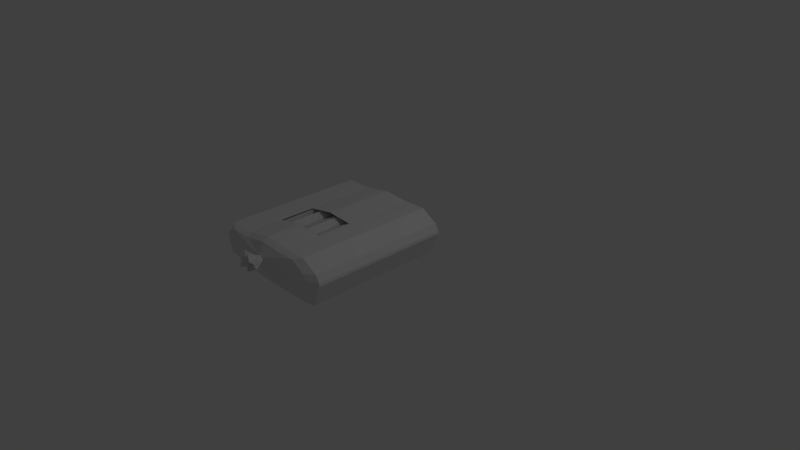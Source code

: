 # Source: hotdogbun-10pack.blend  (saved by Blender 2.76.0; exported with 4.5.12 LTS)
import bpy
from mathutils import Matrix  # noqa: F401  (used for matrix-valued properties, if any)

bpy.ops.wm.read_factory_settings(use_empty=True)
scene = bpy.context.scene
scene.name = 'Scene'

# ---- collections
col_collection_1 = bpy.data.collections.new('Collection 1'); scene.collection.children.link(col_collection_1)

# ---- world
world_world = bpy.data.worlds.new('World'); scene.world = world_world
world_world.color = (0.05088, 0.05088, 0.05088)
world_world.use_sun_shadow = False
world_world.sun_shadow_jitter_overblur = 0.0
world_world.cycles.sampling_method = 'MANUAL'
world_world.cycles.sample_map_resolution = 256

# ---- cameras
cam_camera = bpy.data.cameras.new('Camera')
cam_camera.clip_end = 100.0
cam_camera.lens = 35.0
cam_camera.sensor_width = 32.0
cam_camera.sensor_height = 18.0
cam_camera.ortho_scale = 7.314
cam_camera.dof.focus_distance = 0.0
cam_camera.dof.aperture_fstop = 128.0

# ---- lights
light_lamp = bpy.data.lights.new('Lamp', 'POINT')
light_lamp.transmission_factor = 0.0
light_lamp.cutoff_distance = 30.0
light_lamp.energy = 100.0
light_lamp.shadow_buffer_clip_start = 1.001
light_lamp.shadow_soft_size = 0.1
light_lamp.shadow_maximum_resolution = 0.006
light_lamp.use_absolute_resolution = True
light_lamp.cycles.use_multiple_importance_sampling = False

# ---- meshes
me_cylinder_004 = bpy.data.meshes.new('Cylinder.004')
me_cylinder_004.from_pydata([(-0.5012, 0.8479, -1.0), (-0.5012, 0.8479, 1.0), (-0.3983, 0.7981, -0.9998), (-0.3983, 0.7981, 1.0), (-0.2846, 0.8277, -0.9993), (-0.2846, 0.8277, 1.001), (0.5698, -0.3788, -0.999), (0.5698, -0.3788, 1.001), (0.5805, -0.6537, -0.9997), (0.5805, -0.6537, 1.0), (0.5289, -0.7494, -1.0), (0.5289, -0.7494, 1.0), (0.4976, -0.7744, -1.0), (0.4976, -0.7744, 1.0), (0.1515, -0.833, -1.002), (0.1515, -0.833, 0.9985), (-0.01153, -0.6228, -1.001), (-0.01153, -0.6228, 0.9985), (-0.2222, -0.3038, -1.001), (-0.2222, -0.3038, 0.9986), (-0.4515, 0.05785, -1.001), (-0.4515, 0.05785, 0.9986), (-0.593, 0.3746, -1.001), (-0.593, 0.3746, 0.9988), (-0.7221, 0.6495, -1.001), (-0.7221, 0.6495, 0.9988), (-0.5403, 0.839, -1.0), (-0.5403, 0.839, 1.0), (-0.3769, 0.6408, -1.084), (-0.3013, 0.6042, -1.084), (-0.2782, 0.5858, -1.084), (0.3397, -0.3494, -1.084), (0.3397, -0.3788, -1.084), (0.3287, -0.4554, -1.084), (0.3057, -0.4738, -1.084), (0.277, -0.4803, -1.084), (-0.03703, -0.04237, -1.084), (-0.06006, -0.02401, -1.084), (-0.07284, 0.002532, -1.084), (-0.07284, 0.03199, -1.084), (-0.4287, 0.6159, -1.084), (-0.4056, 0.6342, -1.084), (-0.2846, 0.8277, 0.0006901), (0.1928, 0.2296, -0.9989), (0.1928, 0.2296, 1.001), (0.5698, -0.3788, 0.0009696), (0.1928, 0.2296, 0.001068), (-0.2846, 0.8277, -0.4993), (0.3799, -0.1035, -0.9991), (-0.07453, 0.5097, 1.001), (0.5698, -0.3788, -0.499), (-0.2846, 0.8277, 0.5007), (-0.07453, 0.5097, -0.9993), (0.3799, -0.1035, 1.001), (0.5698, -0.3788, 0.501), (0.3799, -0.1035, 0.0009276), (-0.07453, 0.5097, 0.0006964), (0.1928, 0.2296, -0.4989), (0.1928, 0.2296, 0.5011), (-0.07453, 0.5097, 0.5007), (-0.07453, 0.5097, -0.4993), (0.3799, -0.1035, -0.4991), (0.3799, -0.1035, 0.5009), (-0.3263, 0.6767, 1.079), (-0.4117, 0.718, 1.079), (-0.2318, 0.7012, 1.08), (-0.05729, 0.4371, 1.08), (0.4868, -0.5292, 1.08), (0.4779, -0.3009, 1.08), (0.4439, -0.6087, 1.079), (0.4179, -0.6295, 1.079), (0.3269, -0.5482, 1.079), (-0.02782, -0.05359, 1.079), (-0.05383, -0.03285, 1.079), (-0.06826, -0.002877, 1.079), (-0.06826, 0.03039, 1.079), (-0.4702, 0.6899, 1.079), (-0.4442, 0.7106, 1.079), (0.3201, -0.07221, 1.08), (0.1647, 0.2045, 1.08), (0.01516, 0.1134, 1.163), (-0.002765, 0.1221, 1.163), (0.03498, 0.1185, 1.163), (0.04072, 0.1098, 1.163), (0.07554, 0.02704, 1.163), (0.07367, 0.07493, 1.163), (0.06655, 0.01035, 1.163), (0.06109, 0.006, 1.163), (0.04199, 0.02304, 1.163), (0.01622, 0.05327, 1.163), (0.01076, 0.05762, 1.163), (0.007736, 0.06391, 1.163), (0.007736, 0.07089, 1.163), (-0.01503, 0.1162, 1.163), (-0.009569, 0.1205, 1.163), (0.06043, 0.09288, 1.163), (0.05661, 0.1074, 1.163), (0.01511, 0.1134, 1.186), (-0.002815, 0.122, 1.186), (0.03493, 0.1185, 1.186), (0.04067, 0.1098, 1.186), (0.07549, 0.02701, 1.186), (0.07362, 0.0749, 1.186), (0.0665, 0.01032, 1.186), (0.06104, 0.005969, 1.186), (0.04194, 0.02301, 1.186), (0.01617, 0.05324, 1.186), (0.01071, 0.05759, 1.186), (0.007686, 0.06388, 1.186), (0.007686, 0.07085, 1.186), (-0.01508, 0.1161, 1.186), (-0.009619, 0.1205, 1.186), (0.06038, 0.09285, 1.186), (0.05656, 0.1074, 1.186), (0.01509, 0.1134, 1.277), (0.01225, 0.1987, 1.355), (0.156, 0.1986, 1.355), (0.0844, 0.1387, 1.355), (0.07512, 0.02678, 1.355), (0.1581, -0.05362, 1.355), (0.1421, -0.1048, 1.354), (-0.004256, -0.0372, 1.354), (-0.007143, -0.009438, 1.354), (0.0158, 0.05301, 1.354), (-0.03627, -0.0129, 1.354), (-0.07562, 0.008801, 1.354), (-0.01693, 0.05459, 1.354), (-0.1593, 0.1444, 1.354), (-0.06756, 0.2075, 1.336), (0.08242, 0.05875, 1.355), (0.1314, 0.1293, 1.337), (0.02756, 0.1007, 1.237), (-0.008897, 0.1278, 1.283), (0.1103, 0.1508, 1.283), (0.06823, 0.1156, 1.283), (0.06279, 0.04993, 1.283), (0.1115, 0.002743, 1.283), (0.1021, -0.02728, 1.283), (0.01621, 0.01238, 1.282), (0.01451, 0.02867, 1.283), (0.02798, 0.06532, 1.283), (-0.002578, 0.02664, 1.282), (-0.02567, 0.03937, 1.282), (0.008768, 0.06624, 1.283), (-0.0748, 0.1189, 1.282), (-0.02094, 0.156, 1.272), (0.06707, 0.06869, 1.283), (0.09554, 0.1099, 1.33)], [], [(0, 1, 3, 2), (2, 3, 5, 51, 42, 47, 4), (62, 53, 7, 54), (6, 50, 45, 54, 7, 9, 8), (8, 9, 11, 10), (10, 11, 13, 12), (12, 13, 15, 14), (14, 15, 17, 16), (16, 17, 19, 18), (18, 19, 21, 20), (20, 21, 23, 22), (22, 23, 25, 24), (23, 21, 74, 75), (26, 27, 1, 0), (24, 25, 27, 26), (6, 8, 32, 31), (28, 29, 30, 31, 32, 33, 34, 35, 36, 37, 38, 39, 40, 41), (16, 18, 37, 36), (26, 0, 28, 41), (2, 4, 30, 29), (12, 14, 35, 34), (22, 24, 40, 39), (8, 10, 33, 32), (18, 20, 38, 37), (4, 52, 43, 48, 6, 31, 30), (14, 16, 36, 35), (0, 2, 29, 28), (24, 26, 41, 40), (10, 12, 34, 33), (20, 22, 39, 38), (61, 55, 45, 50), (60, 56, 46, 57), (59, 49, 44, 58), (42, 51, 59, 56), (51, 5, 49, 59), (52, 60, 57, 43), (4, 47, 60, 52), (47, 42, 56, 60), (48, 61, 50, 6), (43, 57, 61, 48), (57, 46, 55, 61), (55, 62, 54, 45), (58, 44, 53, 62), (65, 63, 80, 82), (9, 7, 68, 67), (19, 17, 72, 73), (1, 27, 77, 64), (44, 49, 66, 79), (5, 3, 63, 65), (15, 13, 70, 71), (53, 44, 79, 78), (25, 23, 75, 76), (11, 9, 67, 69), (21, 19, 73, 74), (49, 5, 65, 66), (17, 15, 71, 72), (3, 1, 64, 63), (27, 25, 76, 77), (7, 53, 78, 68), (13, 11, 69, 70), (92, 91, 108, 109), (68, 78, 95, 85), (74, 73, 90, 91), (66, 65, 82, 83), (75, 74, 91, 92), (67, 68, 85, 84), (76, 75, 92, 93), (69, 67, 84, 86), (77, 76, 93, 94), (70, 69, 86, 87), (64, 77, 94, 81), (71, 70, 87, 88), (78, 79, 96, 95), (72, 71, 88, 89), (63, 64, 81, 80), (79, 66, 83, 96), (73, 72, 89, 90), (98, 111, 128, 115), (84, 85, 102, 101), (93, 92, 109, 110), (86, 84, 101, 103), (94, 93, 110, 111), (87, 86, 103, 104), (81, 94, 111, 98), (88, 87, 104, 105), (95, 96, 113, 112), (89, 88, 105, 106), (80, 81, 98, 97), (96, 83, 100, 113), (90, 89, 106, 107), (82, 80, 97, 99), (85, 95, 112, 102), (91, 90, 107, 108), (83, 82, 99, 100), (119, 129, 146, 136), (105, 104, 121, 122), (112, 113, 130, 129), (106, 105, 122, 123), (97, 98, 115, 114), (113, 100, 117, 130), (107, 106, 123, 124), (99, 97, 114, 116), (102, 112, 129, 119), (108, 107, 124, 125), (100, 99, 116, 117), (109, 108, 125, 126), (101, 102, 119, 118), (110, 109, 126, 127), (103, 101, 118, 120), (111, 110, 127, 128), (104, 103, 120, 121), (131, 132, 145, 144, 143, 142, 141, 140, 139, 138, 137, 135, 136, 146, 147, 134, 133), (125, 124, 141, 142), (117, 116, 133, 134), (126, 125, 142, 143), (118, 119, 136, 135), (127, 126, 143, 144), (120, 118, 135, 137), (128, 127, 144, 145), (121, 120, 137, 138), (115, 128, 145, 132), (122, 121, 138, 139), (129, 130, 147, 146), (123, 122, 139, 140), (114, 115, 132, 131), (130, 117, 134, 147), (124, 123, 140, 141), (116, 114, 131, 133)])
me_cylinder_004.use_remesh_preserve_volume = False
me_cylinder_004.use_remesh_preserve_attributes = False
me_cylinder_004.use_mirror_vertex_groups = False
me_cylinder_004.update()
me_cube_001 = bpy.data.meshes.new('Cube.001')
me_cube_001.from_pydata([(-0.5422, -0.5636, -0.2846), (-0.6716, -0.5602, -0.1157), (-0.5208, 0.8719, -0.2971), (-0.6512, 0.8066, -0.1277), (-0.5034, -0.5643, -0.2903), (-0.3438, -0.5655, -0.1606), (-0.482, 0.8712, -0.3029), (-0.3234, 0.8013, -0.1726), (-0.6632, -0.4951, -0.3158), (-0.6609, 0.1581, -0.122), (-0.6439, 0.8021, -0.3271), (-0.5315, 0.1547, -0.2908), (-0.4857, 0.8467, -0.008723), (-0.3734, 0.7978, -0.3605), (-0.5133, 0.8732, -0.1329), (-0.3331, 0.1529, -0.1669), (-0.3927, -0.4994, -0.3491), (-0.4927, 0.1541, -0.2966), (-0.5067, -0.5616, 0.003577), (-0.5297, -0.4453, -0.1158), (-0.496, 0.1567, -0.002697), (-0.4985, 0.1561, -0.08316), (-0.383, 0.152, -0.3548), (-0.6229, -0.5681, -0.2744), (-0.6535, 0.1563, -0.3215), (-0.616, 0.8632, -0.3011), (-0.5118, 0.9031, -0.2755), (-0.4765, 0.8923, -0.03382), (-0.3508, 0.8508, -0.1691), (-0.3929, 0.8689, -0.3289), (-0.4855, 0.9026, -0.2797), (-0.4537, 0.9035, -0.1299), (-0.6225, 0.8552, -0.1316), (-0.4499, 0.9184, -0.1133), (-0.629, -0.5934, -0.1209), (-0.4254, -0.5712, -0.299), (-0.5101, -0.5964, -0.254), (-0.494, -0.5947, -0.0341), (-0.5152, -0.4888, -0.08462), (-0.5296, -0.596, -0.2506), (-0.3874, -0.5973, -0.1544), (-0.5082, -0.5949, -0.08363), (-0.8764, -0.5557, -0.2945), (-1.006, -0.5523, -0.1257), (-0.855, 0.8798, -0.3071), (-0.9854, 0.8145, -0.1376), (-0.8376, -0.5563, -0.3003), (-0.678, -0.5576, -0.1706), (-0.8162, 0.8791, -0.3128), (-0.6576, 0.8092, -0.1825), (-0.9974, -0.4872, -0.3258), (-0.9951, 0.1661, -0.132), (-0.9781, 0.81, -0.3371), (-0.8657, 0.1627, -0.3008), (-0.8199, 0.8546, -0.0187), (-0.7076, 0.8057, -0.3705), (-0.8475, 0.8811, -0.1429), (-0.6673, 0.1608, -0.1769), (-0.7269, -0.4915, -0.3591), (-0.8269, 0.162, -0.3066), (-0.8409, -0.5537, -0.006404), (-0.8639, -0.4374, -0.1258), (-0.8302, 0.1646, -0.01268), (-0.8327, 0.164, -0.09314), (-0.7172, 0.1599, -0.3648), (-0.9571, -0.5602, -0.2844), (-0.9877, 0.1642, -0.3315), (-0.9502, 0.8711, -0.3111), (-0.846, 0.911, -0.2854), (-0.8107, 0.9002, -0.0438), (-0.685, 0.8587, -0.1791), (-0.7271, 0.8768, -0.3389), (-0.8197, 0.9106, -0.2897), (-0.7879, 0.9114, -0.1398), (-0.9567, 0.8631, -0.1416), (-0.7841, 0.9263, -0.1233), (-0.9632, -0.5855, -0.1309), (-0.7596, -0.5633, -0.309), (-0.8443, -0.5884, -0.264), (-0.8282, -0.5868, -0.04408), (-0.8495, -0.4809, -0.0946), (-0.8638, -0.5881, -0.2606), (-0.7216, -0.5894, -0.1643), (-0.8424, -0.587, -0.09362), (-1.204, -0.5372, -0.2766), (-1.333, -0.5338, -0.1078), (-1.182, 0.8983, -0.2892), (-1.313, 0.8331, -0.1197), (-1.165, -0.5378, -0.2824), (-1.005, -0.5391, -0.1527), (-1.143, 0.8977, -0.2949), (-0.9849, 0.8278, -0.1646), (-1.325, -0.4686, -0.3079), (-1.322, 0.1846, -0.1141), (-1.305, 0.8286, -0.3192), (-1.193, 0.1812, -0.2829), (-1.147, 0.8731, -0.0007788), (-1.035, 0.8242, -0.3525), (-1.175, 0.8996, -0.1249), (-0.9946, 0.1793, -0.1589), (-1.054, -0.473, -0.3412), (-1.154, 0.1806, -0.2887), (-1.168, -0.5352, 0.01152), (-1.191, -0.4189, -0.1078), (-1.158, 0.1832, 0.005247), (-1.16, 0.1825, -0.07522), (-1.045, 0.1784, -0.3469), (-1.284, -0.5416, -0.2664), (-1.315, 0.1827, -0.3136), (-1.278, 0.8897, -0.2932), (-1.173, 0.9295, -0.2675), (-1.138, 0.9188, -0.02588), (-1.012, 0.8772, -0.1612), (-1.054, 0.8953, -0.3209), (-1.147, 0.9291, -0.2718), (-1.115, 0.9299, -0.1219), (-1.284, 0.8816, -0.1237), (-1.111, 0.9448, -0.1054), (-1.291, -0.567, -0.1129), (-1.087, -0.5448, -0.2911), (-1.172, -0.5699, -0.2461), (-1.156, -0.5682, -0.02616), (-1.177, -0.4624, -0.07667), (-1.191, -0.5696, -0.2427), (-1.049, -0.5709, -0.1464), (-1.17, -0.5685, -0.07569), (-1.561, -0.5556, -0.2717), (-1.69, -0.5522, -0.1029), (-1.54, 0.8799, -0.2842), (-1.67, 0.8146, -0.1148), (-1.522, -0.5562, -0.2774), (-1.363, -0.5575, -0.1477), (-1.501, 0.8793, -0.29), (-1.342, 0.8094, -0.1597), (-1.682, -0.487, -0.3029), (-1.68, 0.1662, -0.1091), (-1.663, 0.8102, -0.3143), (-1.55, 0.1628, -0.278), (-1.504, 0.8547, 0.004152), (-1.392, 0.8058, -0.3476), (-1.532, 0.8812, -0.12), (-1.352, 0.1609, -0.154), (-1.411, -0.4914, -0.3363), (-1.511, 0.1622, -0.2837), (-1.525, -0.5536, 0.01645), (-1.548, -0.4373, -0.1029), (-1.515, 0.1648, 0.01018), (-1.517, 0.1641, -0.07028), (-1.402, 0.16, -0.342), (-1.642, -0.56, -0.2615), (-1.672, 0.1643, -0.3086), (-1.635, 0.8713, -0.2883), (-1.531, 0.9111, -0.2626), (-1.495, 0.9004, -0.02095), (-1.369, 0.8588, -0.1562), (-1.412, 0.8769, -0.316), (-1.504, 0.9107, -0.2668), (-1.472, 0.9115, -0.117), (-1.641, 0.8632, -0.1188), (-1.469, 0.9264, -0.1004), (-1.648, -0.5854, -0.108), (-1.444, -0.5632, -0.2861), (-1.529, -0.5883, -0.2412), (-1.513, -0.5866, -0.02123), (-1.534, -0.4808, -0.07174), (-1.548, -0.588, -0.2377), (-1.406, -0.5893, -0.1415), (-1.527, -0.5869, -0.07076), (-1.923, -0.574, -0.2668), (-2.052, -0.5706, -0.09792), (-1.901, 0.8615, -0.2793), (-2.032, 0.7962, -0.1099), (-1.884, -0.5746, -0.2725), (-1.724, -0.5759, -0.1428), (-1.863, 0.8609, -0.2851), (-1.704, 0.791, -0.1547), (-2.044, -0.5054, -0.298), (-2.042, 0.1478, -0.1042), (-2.025, 0.7918, -0.3093), (-1.912, 0.1444, -0.273), (-1.866, 0.8363, 0.009082), (-1.754, 0.7874, -0.3427), (-1.894, 0.8628, -0.1151), (-1.714, 0.1425, -0.1491), (-1.773, -0.5098, -0.3313), (-1.873, 0.1438, -0.2788), (-1.887, -0.572, 0.02138), (-1.91, -0.4557, -0.09798), (-1.877, 0.1464, 0.01511), (-1.879, 0.1457, -0.06535), (-1.764, 0.1416, -0.337), (-2.004, -0.5784, -0.2566), (-2.034, 0.1459, -0.3037), (-1.997, 0.8529, -0.2833), (-1.893, 0.8927, -0.2577), (-1.857, 0.8819, -0.01602), (-1.731, 0.8404, -0.1513), (-1.774, 0.8585, -0.3111), (-1.866, 0.8923, -0.2619), (-1.834, 0.8931, -0.1121), (-2.003, 0.8448, -0.1138), (-1.831, 0.908, -0.0955), (-2.01, -0.6038, -0.1031), (-1.806, -0.5816, -0.2812), (-1.891, -0.6067, -0.2362), (-1.875, -0.605, -0.0163), (-1.896, -0.4992, -0.06681), (-1.91, -0.6064, -0.2328), (-1.768, -0.6077, -0.1366), (-1.889, -0.6053, -0.06583), (-0.6731, -0.5905, 0.1621), (-0.5242, -0.5904, 0.01017), (-0.6794, 0.8452, 0.157), (-0.5302, 0.7766, 0.005293), (-0.7124, -0.5907, 0.1632), (-0.8551, -0.5918, 0.0151), (-0.7186, 0.845, 0.158), (-0.8611, 0.7752, 0.01022), (-0.556, -0.5228, 0.2071), (-0.5274, 0.1281, 0.007606), (-0.5617, 0.7746, 0.2024), (-0.6763, 0.128, 0.1596), (-0.6796, 0.817, -0.1332), (-0.8343, 0.7734, 0.2028), (-0.667, 0.8447, -0.006916), (-0.8583, 0.1267, 0.01253), (-0.8286, -0.524, 0.2075), (-0.7155, 0.1278, 0.1606), (-0.6735, -0.5915, -0.1282), (-0.6638, -0.4741, -0.008149), (-0.6766, 0.1269, -0.1308), (-0.6839, 0.1272, -0.05058), (-0.8314, 0.1275, 0.2051), (-0.5918, -0.5959, 0.1619), (-0.5589, 0.1287, 0.2047), (-0.5855, 0.8356, 0.1726), (-0.6853, 0.8762, 0.1341), (-0.6913, 0.863, -0.1099), (-0.833, 0.8243, 0.009595), (-0.8103, 0.8439, 0.1731), (-0.7119, 0.8761, 0.1352), (-0.7254, 0.8755, -0.01743), (-0.5587, 0.8255, 0.005243), (-0.727, 0.8903, -0.03449), (-0.5675, -0.6231, 0.01048), (-0.7909, -0.5967, 0.1624), (-0.7017, -0.6233, 0.1283), (-0.691, -0.624, -0.09199), (-0.6748, -0.5178, -0.04038), (-0.6819, -0.6232, 0.1272), (-0.8114, -0.6241, 0.01452), (-0.6829, -0.6238, -0.0411), (-0.991, -0.5995, 0.1491), (-0.8421, -0.5994, -0.002856), (-0.9973, 0.8362, 0.144), (-0.8481, 0.7676, -0.007733), (-1.03, -0.5997, 0.1501), (-1.173, -0.6008, 0.00207), (-1.036, 0.836, 0.145), (-1.179, 0.7662, -0.002803), (-0.8739, -0.5318, 0.194), (-0.8452, 0.1191, -0.005419), (-0.8795, 0.7656, 0.1894), (-0.9941, 0.119, 0.1465), (-0.9975, 0.808, -0.1462), (-1.152, 0.7644, 0.1898), (-0.9848, 0.8356, -0.01994), (-1.176, 0.1176, -0.000491), (-1.146, -0.533, 0.1944), (-1.033, 0.1188, 0.1476), (-0.9913, -0.6005, -0.1412), (-0.9816, -0.4831, -0.02117), (-0.9945, 0.1179, -0.1438), (-1.002, 0.1182, -0.0636), (-1.149, 0.1184, 0.1921), (-0.9097, -0.6049, 0.1488), (-0.8767, 0.1196, 0.1917), (-0.9033, 0.8266, 0.1596), (-1.003, 0.8672, 0.1211), (-1.009, 0.854, -0.1229), (-1.151, 0.8153, -0.00343), (-1.128, 0.8349, 0.1601), (-1.03, 0.8671, 0.1221), (-1.043, 0.8665, -0.03046), (-0.8765, 0.8165, -0.007782), (-1.045, 0.8812, -0.04751), (-0.8854, -0.6321, -0.002548), (-1.109, -0.6058, 0.1494), (-1.02, -0.6323, 0.1152), (-1.009, -0.633, -0.105), (-0.9927, -0.5268, -0.0534), (-0.9998, -0.6322, 0.1142), (-1.129, -0.6332, 0.00149), (-1.001, -0.6328, -0.05412), (-1.313, -0.5939, 0.1293), (-1.164, -0.5938, -0.02264), (-1.319, 0.8418, 0.1242), (-1.17, 0.7732, -0.02752), (-1.352, -0.5941, 0.1303), (-1.495, -0.5952, -0.01772), (-1.358, 0.8416, 0.1252), (-1.501, 0.7718, -0.02259), (-1.195, -0.5262, 0.1743), (-1.167, 0.1247, -0.02521), (-1.201, 0.7712, 0.1696), (-1.316, 0.1246, 0.1268), (-1.319, 0.8136, -0.166), (-1.474, 0.77, 0.17), (-1.306, 0.8413, -0.03973), (-1.498, 0.1233, -0.02028), (-1.468, -0.5274, 0.1747), (-1.355, 0.1244, 0.1278), (-1.313, -0.5949, -0.161), (-1.303, -0.4775, -0.04096), (-1.316, 0.1235, -0.1636), (-1.323, 0.1238, -0.08339), (-1.471, 0.1241, 0.1723), (-1.231, -0.5993, 0.129), (-1.198, 0.1253, 0.1719), (-1.225, 0.8322, 0.1398), (-1.325, 0.8728, 0.1013), (-1.331, 0.8596, -0.1427), (-1.472, 0.8209, -0.02322), (-1.45, 0.8405, 0.1403), (-1.351, 0.8727, 0.1023), (-1.365, 0.8721, -0.05024), (-1.198, 0.8221, -0.02757), (-1.366, 0.8869, -0.0673), (-1.207, -0.6265, -0.02233), (-1.43, -0.6001, 0.1296), (-1.341, -0.6266, 0.09546), (-1.33, -0.6274, -0.1248), (-1.314, -0.5212, -0.07319), (-1.321, -0.6266, 0.09442), (-1.451, -0.6275, -0.0183), (-1.322, -0.6272, -0.07391), (-1.707, -0.5558, 0.121), (-1.559, -0.5557, -0.03099), (-1.714, 0.8799, 0.1158), (-1.565, 0.8113, -0.03587), (-1.747, -0.556, 0.122), (-1.889, -0.5571, -0.02607), (-1.753, 0.8797, 0.1169), (-1.895, 0.8099, -0.03094), (-1.59, -0.4881, 0.1659), (-1.562, 0.1628, -0.03355), (-1.596, 0.8093, 0.1613), (-1.711, 0.1627, 0.1184), (-1.714, 0.8517, -0.1744), (-1.869, 0.8081, 0.1617), (-1.701, 0.8793, -0.04808), (-1.893, 0.1613, -0.02863), (-1.863, -0.4893, 0.1663), (-1.75, 0.1625, 0.1194), (-1.708, -0.5568, -0.1694), (-1.698, -0.4394, -0.04931), (-1.711, 0.1616, -0.1719), (-1.718, 0.1619, -0.09174), (-1.866, 0.1621, 0.164), (-1.626, -0.5612, 0.1207), (-1.593, 0.1633, 0.1636), (-1.62, 0.8703, 0.1315), (-1.72, 0.9109, 0.09295), (-1.726, 0.8977, -0.1511), (-1.867, 0.859, -0.03156), (-1.845, 0.8786, 0.1319), (-1.746, 0.9108, 0.09399), (-1.76, 0.9102, -0.05859), (-1.593, 0.8602, -0.03592), (-1.761, 0.9249, -0.07565), (-1.602, -0.5884, -0.03068), (-1.825, -0.5621, 0.1212), (-1.736, -0.5886, 0.08711), (-1.725, -0.5893, -0.1331), (-1.709, -0.4831, -0.08154), (-1.716, -0.5885, 0.08607), (-1.846, -0.5895, -0.02664), (-1.717, -0.5891, -0.08226)], [], [(24, 10, 2, 11), (10, 3, 32, 25), (22, 16, 4, 17), (4, 16, 35, 36), (21, 14, 6, 17), (20, 12, 3, 9), (18, 20, 9, 1), (5, 15, 20, 18), (15, 7, 12, 20), (19, 21, 17, 4), (0, 11, 21, 19), (11, 2, 14, 21), (18, 1, 34, 37), (8, 0, 39, 23), (0, 19, 38, 39), (13, 22, 17, 6), (7, 15, 22, 13), (15, 5, 16, 22), (13, 6, 30, 29), (3, 12, 27, 32), (6, 14, 31, 30), (8, 24, 11, 0), (1, 9, 24, 8), (9, 3, 10, 24), (33, 29, 30, 31), (25, 33, 31, 26), (32, 27, 33, 25), (27, 28, 29, 33), (7, 13, 29, 28), (12, 7, 28, 27), (2, 10, 25, 26), (41, 23, 39, 38), (35, 41, 38, 36), (40, 37, 41, 35), (37, 34, 23, 41), (5, 18, 37, 40), (1, 8, 23, 34), (19, 4, 36, 38), (16, 5, 40, 35), (66, 52, 44, 53), (52, 45, 74, 67), (64, 58, 46, 59), (46, 58, 77, 78), (63, 56, 48, 59), (62, 54, 45, 51), (60, 62, 51, 43), (47, 57, 62, 60), (57, 49, 54, 62), (61, 63, 59, 46), (42, 53, 63, 61), (53, 44, 56, 63), (60, 43, 76, 79), (50, 42, 81, 65), (42, 61, 80, 81), (55, 64, 59, 48), (49, 57, 64, 55), (57, 47, 58, 64), (55, 48, 72, 71), (45, 54, 69, 74), (48, 56, 73, 72), (50, 66, 53, 42), (43, 51, 66, 50), (51, 45, 52, 66), (75, 71, 72, 73), (67, 75, 73, 68), (74, 69, 75, 67), (69, 70, 71, 75), (49, 55, 71, 70), (54, 49, 70, 69), (44, 52, 67, 68), (83, 65, 81, 80), (77, 83, 80, 78), (82, 79, 83, 77), (79, 76, 65, 83), (47, 60, 79, 82), (43, 50, 65, 76), (61, 46, 78, 80), (58, 47, 82, 77), (108, 94, 86, 95), (94, 87, 116, 109), (106, 100, 88, 101), (88, 100, 119, 120), (105, 98, 90, 101), (104, 96, 87, 93), (102, 104, 93, 85), (89, 99, 104, 102), (99, 91, 96, 104), (103, 105, 101, 88), (84, 95, 105, 103), (95, 86, 98, 105), (102, 85, 118, 121), (92, 84, 123, 107), (84, 103, 122, 123), (97, 106, 101, 90), (91, 99, 106, 97), (99, 89, 100, 106), (97, 90, 114, 113), (87, 96, 111, 116), (90, 98, 115, 114), (92, 108, 95, 84), (85, 93, 108, 92), (93, 87, 94, 108), (117, 113, 114, 115), (109, 117, 115, 110), (116, 111, 117, 109), (111, 112, 113, 117), (91, 97, 113, 112), (96, 91, 112, 111), (86, 94, 109, 110), (125, 107, 123, 122), (119, 125, 122, 120), (124, 121, 125, 119), (121, 118, 107, 125), (89, 102, 121, 124), (85, 92, 107, 118), (103, 88, 120, 122), (100, 89, 124, 119), (150, 136, 128, 137), (136, 129, 158, 151), (148, 142, 130, 143), (130, 142, 161, 162), (147, 140, 132, 143), (146, 138, 129, 135), (144, 146, 135, 127), (131, 141, 146, 144), (141, 133, 138, 146), (145, 147, 143, 130), (126, 137, 147, 145), (137, 128, 140, 147), (144, 127, 160, 163), (134, 126, 165, 149), (126, 145, 164, 165), (139, 148, 143, 132), (133, 141, 148, 139), (141, 131, 142, 148), (139, 132, 156, 155), (129, 138, 153, 158), (132, 140, 157, 156), (134, 150, 137, 126), (127, 135, 150, 134), (135, 129, 136, 150), (159, 155, 156, 157), (151, 159, 157, 152), (158, 153, 159, 151), (153, 154, 155, 159), (133, 139, 155, 154), (138, 133, 154, 153), (128, 136, 151, 152), (167, 149, 165, 164), (161, 167, 164, 162), (166, 163, 167, 161), (163, 160, 149, 167), (131, 144, 163, 166), (127, 134, 149, 160), (145, 130, 162, 164), (142, 131, 166, 161), (192, 178, 170, 179), (178, 171, 200, 193), (190, 184, 172, 185), (172, 184, 203, 204), (189, 182, 174, 185), (188, 180, 171, 177), (186, 188, 177, 169), (173, 183, 188, 186), (183, 175, 180, 188), (187, 189, 185, 172), (168, 179, 189, 187), (179, 170, 182, 189), (186, 169, 202, 205), (176, 168, 207, 191), (168, 187, 206, 207), (181, 190, 185, 174), (175, 183, 190, 181), (183, 173, 184, 190), (181, 174, 198, 197), (171, 180, 195, 200), (174, 182, 199, 198), (176, 192, 179, 168), (169, 177, 192, 176), (177, 171, 178, 192), (201, 197, 198, 199), (193, 201, 199, 194), (200, 195, 201, 193), (195, 196, 197, 201), (175, 181, 197, 196), (180, 175, 196, 195), (170, 178, 193, 194), (209, 191, 207, 206), (203, 209, 206, 204), (208, 205, 209, 203), (205, 202, 191, 209), (173, 186, 205, 208), (169, 176, 191, 202), (187, 172, 204, 206), (184, 173, 208, 203), (234, 220, 212, 221), (220, 213, 242, 235), (232, 226, 214, 227), (214, 226, 245, 246), (231, 224, 216, 227), (230, 222, 213, 219), (228, 230, 219, 211), (215, 225, 230, 228), (225, 217, 222, 230), (229, 231, 227, 214), (210, 221, 231, 229), (221, 212, 224, 231), (228, 211, 244, 247), (218, 210, 249, 233), (210, 229, 248, 249), (223, 232, 227, 216), (217, 225, 232, 223), (225, 215, 226, 232), (223, 216, 240, 239), (213, 222, 237, 242), (216, 224, 241, 240), (218, 234, 221, 210), (211, 219, 234, 218), (219, 213, 220, 234), (243, 239, 240, 241), (235, 243, 241, 236), (242, 237, 243, 235), (237, 238, 239, 243), (217, 223, 239, 238), (222, 217, 238, 237), (212, 220, 235, 236), (251, 233, 249, 248), (245, 251, 248, 246), (250, 247, 251, 245), (247, 244, 233, 251), (215, 228, 247, 250), (211, 218, 233, 244), (229, 214, 246, 248), (226, 215, 250, 245), (276, 262, 254, 263), (262, 255, 284, 277), (274, 268, 256, 269), (256, 268, 287, 288), (273, 266, 258, 269), (272, 264, 255, 261), (270, 272, 261, 253), (257, 267, 272, 270), (267, 259, 264, 272), (271, 273, 269, 256), (252, 263, 273, 271), (263, 254, 266, 273), (270, 253, 286, 289), (260, 252, 291, 275), (252, 271, 290, 291), (265, 274, 269, 258), (259, 267, 274, 265), (267, 257, 268, 274), (265, 258, 282, 281), (255, 264, 279, 284), (258, 266, 283, 282), (260, 276, 263, 252), (253, 261, 276, 260), (261, 255, 262, 276), (285, 281, 282, 283), (277, 285, 283, 278), (284, 279, 285, 277), (279, 280, 281, 285), (259, 265, 281, 280), (264, 259, 280, 279), (254, 262, 277, 278), (293, 275, 291, 290), (287, 293, 290, 288), (292, 289, 293, 287), (289, 286, 275, 293), (257, 270, 289, 292), (253, 260, 275, 286), (271, 256, 288, 290), (268, 257, 292, 287), (318, 304, 296, 305), (304, 297, 326, 319), (316, 310, 298, 311), (298, 310, 329, 330), (315, 308, 300, 311), (314, 306, 297, 303), (312, 314, 303, 295), (299, 309, 314, 312), (309, 301, 306, 314), (313, 315, 311, 298), (294, 305, 315, 313), (305, 296, 308, 315), (312, 295, 328, 331), (302, 294, 333, 317), (294, 313, 332, 333), (307, 316, 311, 300), (301, 309, 316, 307), (309, 299, 310, 316), (307, 300, 324, 323), (297, 306, 321, 326), (300, 308, 325, 324), (302, 318, 305, 294), (295, 303, 318, 302), (303, 297, 304, 318), (327, 323, 324, 325), (319, 327, 325, 320), (326, 321, 327, 319), (321, 322, 323, 327), (301, 307, 323, 322), (306, 301, 322, 321), (296, 304, 319, 320), (335, 317, 333, 332), (329, 335, 332, 330), (334, 331, 335, 329), (331, 328, 317, 335), (299, 312, 331, 334), (295, 302, 317, 328), (313, 298, 330, 332), (310, 299, 334, 329), (360, 346, 338, 347), (346, 339, 368, 361), (358, 352, 340, 353), (340, 352, 371, 372), (357, 350, 342, 353), (356, 348, 339, 345), (354, 356, 345, 337), (341, 351, 356, 354), (351, 343, 348, 356), (355, 357, 353, 340), (336, 347, 357, 355), (347, 338, 350, 357), (354, 337, 370, 373), (344, 336, 375, 359), (336, 355, 374, 375), (349, 358, 353, 342), (343, 351, 358, 349), (351, 341, 352, 358), (349, 342, 366, 365), (339, 348, 363, 368), (342, 350, 367, 366), (344, 360, 347, 336), (337, 345, 360, 344), (345, 339, 346, 360), (369, 365, 366, 367), (361, 369, 367, 362), (368, 363, 369, 361), (363, 364, 365, 369), (343, 349, 365, 364), (348, 343, 364, 363), (338, 346, 361, 362), (377, 359, 375, 374), (371, 377, 374, 372), (376, 373, 377, 371), (373, 370, 359, 377), (341, 354, 373, 376), (337, 344, 359, 370), (355, 340, 372, 374), (352, 341, 376, 371)])
me_cube_001.use_remesh_preserve_volume = False
me_cube_001.use_remesh_preserve_attributes = False
me_cube_001.use_mirror_vertex_groups = False
me_cube_001.update()

# ---- objects
ob_cylinder = bpy.data.objects.new('Cylinder', me_cylinder_004)
ob_cube = bpy.data.objects.new('Cube', me_cube_001)
ob_lamp = bpy.data.objects.new('Lamp', light_lamp)
ob_camera = bpy.data.objects.new('Camera', cam_camera)

# ---- transforms, parenting, visibility, modifiers, constraints
ob_cylinder.location = (-0.6069, -0.1318, 0.1114)
ob_cylinder.rotation_euler = (1.561, -0.9865, -6.275)
ob_cylinder.lineart.crease_threshold = 0.0
ob_cube.location = (0.5418, -0.1482, 0.1612)
ob_cube.lineart.crease_threshold = 0.0
ob_lamp.location = (4.076, 1.005, 5.904)
ob_lamp.rotation_euler = (0.6503, 0.05522, 1.866)
ob_lamp.lock_rotations_4d = False
ob_lamp.empty_display_type = 'ARROWS'
ob_lamp.color = (0.0, 0.0, 0.0, 0.0)
ob_lamp.lineart.crease_threshold = 0.0
ob_camera.location = (7.481, -6.508, 5.344)
ob_camera.rotation_euler = (1.109, 0.01082, 0.8149)
ob_camera.lock_rotations_4d = False
ob_camera.empty_display_type = 'ARROWS'
ob_camera.color = (0.0, 0.0, 0.0, 0.0)
ob_camera.display_type = 'WIRE'
ob_camera.lineart.crease_threshold = 0.0

# ---- collection membership
col_collection_1.objects.link(ob_cylinder)
col_collection_1.objects.link(ob_cube)
col_collection_1.objects.link(ob_lamp)
col_collection_1.objects.link(ob_camera)

# ---- scene / render settings (as saved in the file)
scene.camera = ob_camera
scene.frame_start = 1; scene.frame_end = 250; scene.frame_set(0)
scene.render.engine = 'BLENDER_EEVEE_NEXT'
scene.render.resolution_percentage = 50
scene.render.dither_intensity = 0.0
scene.cycles.use_denoising = False
scene.cycles.samples = 10
scene.cycles.sampling_pattern = 'TABULATED_SOBOL'
scene.cycles.light_sampling_threshold = 0.0
scene.cycles.use_adaptive_sampling = False
scene.cycles.use_light_tree = False
scene.cycles.blur_glossy = 0.0
scene.cycles.pixel_filter_type = 'GAUSSIAN'
scene.cycles.sample_clamp_indirect = 0.0
scene.view_settings.view_transform = 'Standard'
bpy.context.view_layer.update()
